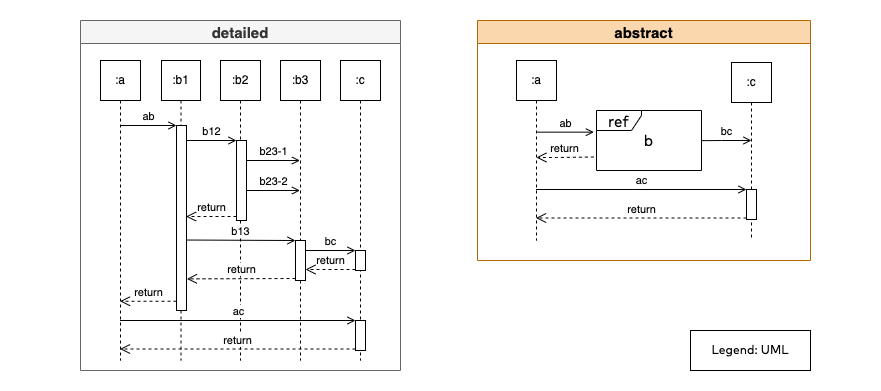

The diagram above was exported from draw.io. Its source (the exported page's mxGraphModel, read from the mxfile embedded in the PNG):
<mxGraphModel dx="2760" dy="997" grid="1" gridSize="10" guides="1" tooltips="1" connect="1" arrows="1" fold="1" page="1" pageScale="1" pageWidth="827" pageHeight="1169" math="0" shadow="0">
  <root>
    <mxCell id="0" />
    <mxCell id="1" parent="0" />
    <mxCell id="akd8dxss42b1yA9a4nQe-1" value="" style="rounded=0;whiteSpace=wrap;html=1;strokeColor=none;" parent="1" vertex="1">
      <mxGeometry x="-950" y="70" width="880" height="390" as="geometry" />
    </mxCell>
    <mxCell id="akd8dxss42b1yA9a4nQe-22" value="abstract" style="swimlane;rounded=0;fillColor=#fad7ac;strokeColor=#b46504;fontSize=15;" parent="1" vertex="1">
      <mxGeometry x="-473" y="90" width="333" height="240" as="geometry" />
    </mxCell>
    <mxCell id="L7G0X1bD0C-iZ5c_Ytzz-63" value=":a" style="shape=umlLifeline;perimeter=lifelinePerimeter;whiteSpace=wrap;html=1;container=1;collapsible=0;recursiveResize=0;outlineConnect=0;" parent="akd8dxss42b1yA9a4nQe-22" vertex="1">
      <mxGeometry x="39" y="40" width="40" height="180" as="geometry" />
    </mxCell>
    <mxCell id="L7G0X1bD0C-iZ5c_Ytzz-74" value=":c" style="shape=umlLifeline;perimeter=lifelinePerimeter;whiteSpace=wrap;html=1;container=1;collapsible=0;recursiveResize=0;outlineConnect=0;" parent="akd8dxss42b1yA9a4nQe-22" vertex="1">
      <mxGeometry x="254" y="42" width="40" height="178" as="geometry" />
    </mxCell>
    <mxCell id="L7G0X1bD0C-iZ5c_Ytzz-75" value="" style="html=1;points=[];perimeter=orthogonalPerimeter;" parent="L7G0X1bD0C-iZ5c_Ytzz-74" vertex="1">
      <mxGeometry x="15" y="127" width="10" height="30" as="geometry" />
    </mxCell>
    <mxCell id="L7G0X1bD0C-iZ5c_Ytzz-79" value="return" style="html=1;verticalAlign=bottom;endArrow=open;dashed=1;endSize=8;rounded=0;exitX=-0.025;exitY=0.775;exitDx=0;exitDy=0;exitPerimeter=0;" parent="akd8dxss42b1yA9a4nQe-22" source="L7G0X1bD0C-iZ5c_Ytzz-86" edge="1">
      <mxGeometry relative="1" as="geometry">
        <mxPoint x="58.893939393939036" y="137" as="targetPoint" />
        <mxPoint x="99" y="137" as="sourcePoint" />
        <Array as="points">
          <mxPoint x="79" y="137" />
        </Array>
      </mxGeometry>
    </mxCell>
    <mxCell id="L7G0X1bD0C-iZ5c_Ytzz-83" value="ac" style="html=1;verticalAlign=bottom;endArrow=open;entryX=0;entryY=0;rounded=0;endFill=0;" parent="akd8dxss42b1yA9a4nQe-22" source="L7G0X1bD0C-iZ5c_Ytzz-63" target="L7G0X1bD0C-iZ5c_Ytzz-75" edge="1">
      <mxGeometry relative="1" as="geometry">
        <mxPoint x="59.07446808510667" y="302" as="sourcePoint" />
      </mxGeometry>
    </mxCell>
    <mxCell id="L7G0X1bD0C-iZ5c_Ytzz-84" value="return" style="html=1;verticalAlign=bottom;endArrow=open;dashed=1;endSize=8;exitX=0;exitY=0.95;rounded=0;" parent="akd8dxss42b1yA9a4nQe-22" source="L7G0X1bD0C-iZ5c_Ytzz-75" target="L7G0X1bD0C-iZ5c_Ytzz-63" edge="1">
      <mxGeometry relative="1" as="geometry">
        <mxPoint x="59.07446808510667" y="330.5" as="targetPoint" />
      </mxGeometry>
    </mxCell>
    <mxCell id="L7G0X1bD0C-iZ5c_Ytzz-88" value="" style="group;fontFamily=Mark Pro;fontSize=10;" parent="akd8dxss42b1yA9a4nQe-22" vertex="1" connectable="0">
      <mxGeometry x="119" y="90" width="105" height="60" as="geometry" />
    </mxCell>
    <mxCell id="L7G0X1bD0C-iZ5c_Ytzz-86" value="&lt;font face=&quot;Mark Pro&quot; style=&quot;font-size: 15px&quot;&gt;ref&lt;/font&gt;" style="shape=umlFrame;whiteSpace=wrap;html=1;fontSize=18;width=45;height=20;" parent="L7G0X1bD0C-iZ5c_Ytzz-88" vertex="1">
      <mxGeometry width="105" height="60" as="geometry" />
    </mxCell>
    <mxCell id="L7G0X1bD0C-iZ5c_Ytzz-87" value="&lt;font style=&quot;font-size: 15px&quot;&gt;b&lt;/font&gt;" style="text;html=1;strokeColor=none;fillColor=none;align=center;verticalAlign=middle;whiteSpace=wrap;rounded=0;fontFamily=Mark Pro;fontSize=14;fontStyle=0" parent="L7G0X1bD0C-iZ5c_Ytzz-88" vertex="1">
      <mxGeometry x="20" y="15" width="65" height="30" as="geometry" />
    </mxCell>
    <mxCell id="L7G0X1bD0C-iZ5c_Ytzz-66" value="ab" style="html=1;verticalAlign=bottom;endArrow=open;rounded=0;endFill=0;entryX=-0.025;entryY=0.361;entryDx=0;entryDy=0;entryPerimeter=0;" parent="akd8dxss42b1yA9a4nQe-22" source="L7G0X1bD0C-iZ5c_Ytzz-63" target="L7G0X1bD0C-iZ5c_Ytzz-86" edge="1">
      <mxGeometry relative="1" as="geometry">
        <mxPoint x="-31" y="150" as="sourcePoint" />
        <mxPoint x="-21" y="70" as="targetPoint" />
      </mxGeometry>
    </mxCell>
    <mxCell id="L7G0X1bD0C-iZ5c_Ytzz-77" value="bc" style="html=1;verticalAlign=bottom;endArrow=open;rounded=0;endFill=0;exitX=1.002;exitY=0.503;exitDx=0;exitDy=0;exitPerimeter=0;" parent="akd8dxss42b1yA9a4nQe-22" source="L7G0X1bD0C-iZ5c_Ytzz-86" edge="1">
      <mxGeometry relative="1" as="geometry">
        <mxPoint x="229" y="120" as="sourcePoint" />
        <mxPoint x="274" y="120" as="targetPoint" />
        <Array as="points">
          <mxPoint x="244" y="120" />
        </Array>
      </mxGeometry>
    </mxCell>
    <mxCell id="L7G0X1bD0C-iZ5c_Ytzz-85" value="" style="group" parent="1" vertex="1" connectable="0">
      <mxGeometry x="-870" y="90" width="320" height="350" as="geometry" />
    </mxCell>
    <mxCell id="akd8dxss42b1yA9a4nQe-3" value="detailed" style="swimlane;rounded=0;fillColor=#f5f5f5;fontColor=#333333;strokeColor=#666666;fontSize=15;" parent="L7G0X1bD0C-iZ5c_Ytzz-85" vertex="1">
      <mxGeometry width="320" height="350" as="geometry" />
    </mxCell>
    <mxCell id="L7G0X1bD0C-iZ5c_Ytzz-1" value=":a" style="shape=umlLifeline;perimeter=lifelinePerimeter;whiteSpace=wrap;html=1;container=1;collapsible=0;recursiveResize=0;outlineConnect=0;" parent="L7G0X1bD0C-iZ5c_Ytzz-85" vertex="1">
      <mxGeometry x="20" y="40" width="40" height="300" as="geometry" />
    </mxCell>
    <mxCell id="L7G0X1bD0C-iZ5c_Ytzz-2" value=":b1" style="shape=umlLifeline;perimeter=lifelinePerimeter;whiteSpace=wrap;html=1;container=1;collapsible=0;recursiveResize=0;outlineConnect=0;" parent="L7G0X1bD0C-iZ5c_Ytzz-85" vertex="1">
      <mxGeometry x="81" y="40" width="39" height="300" as="geometry" />
    </mxCell>
    <mxCell id="L7G0X1bD0C-iZ5c_Ytzz-29" value="" style="html=1;points=[];perimeter=orthogonalPerimeter;" parent="L7G0X1bD0C-iZ5c_Ytzz-2" vertex="1">
      <mxGeometry x="15" y="65" width="10" height="185" as="geometry" />
    </mxCell>
    <mxCell id="L7G0X1bD0C-iZ5c_Ytzz-30" value="ab" style="html=1;verticalAlign=bottom;endArrow=open;entryX=0;entryY=0;rounded=0;endFill=0;" parent="L7G0X1bD0C-iZ5c_Ytzz-2" target="L7G0X1bD0C-iZ5c_Ytzz-29" edge="1">
      <mxGeometry relative="1" as="geometry">
        <mxPoint x="-41" y="65" as="sourcePoint" />
      </mxGeometry>
    </mxCell>
    <mxCell id="L7G0X1bD0C-iZ5c_Ytzz-3" value=":b2" style="shape=umlLifeline;perimeter=lifelinePerimeter;whiteSpace=wrap;html=1;container=1;collapsible=0;recursiveResize=0;outlineConnect=0;" parent="L7G0X1bD0C-iZ5c_Ytzz-85" vertex="1">
      <mxGeometry x="140" y="40" width="40" height="300" as="geometry" />
    </mxCell>
    <mxCell id="L7G0X1bD0C-iZ5c_Ytzz-32" value="" style="html=1;points=[];perimeter=orthogonalPerimeter;" parent="L7G0X1bD0C-iZ5c_Ytzz-3" vertex="1">
      <mxGeometry x="16" y="80" width="10" height="80" as="geometry" />
    </mxCell>
    <mxCell id="L7G0X1bD0C-iZ5c_Ytzz-33" value="b12" style="html=1;verticalAlign=bottom;endArrow=open;entryX=0;entryY=0;rounded=0;endFill=0;" parent="L7G0X1bD0C-iZ5c_Ytzz-3" target="L7G0X1bD0C-iZ5c_Ytzz-32" edge="1">
      <mxGeometry relative="1" as="geometry">
        <mxPoint x="-34" y="80" as="sourcePoint" />
      </mxGeometry>
    </mxCell>
    <mxCell id="L7G0X1bD0C-iZ5c_Ytzz-23" value="b23-1" style="html=1;verticalAlign=bottom;startArrow=none;startFill=0;endArrow=open;startSize=8;rounded=0;endFill=0;" parent="L7G0X1bD0C-iZ5c_Ytzz-3" target="L7G0X1bD0C-iZ5c_Ytzz-4" edge="1">
      <mxGeometry width="60" relative="1" as="geometry">
        <mxPoint x="26" y="100" as="sourcePoint" />
        <mxPoint x="86" y="100" as="targetPoint" />
      </mxGeometry>
    </mxCell>
    <mxCell id="L7G0X1bD0C-iZ5c_Ytzz-24" value="b23-2" style="html=1;verticalAlign=bottom;startArrow=none;startFill=0;endArrow=open;startSize=8;rounded=0;endFill=0;" parent="L7G0X1bD0C-iZ5c_Ytzz-3" target="L7G0X1bD0C-iZ5c_Ytzz-4" edge="1">
      <mxGeometry width="60" relative="1" as="geometry">
        <mxPoint x="26" y="130" as="sourcePoint" />
        <mxPoint x="86" y="130" as="targetPoint" />
      </mxGeometry>
    </mxCell>
    <mxCell id="L7G0X1bD0C-iZ5c_Ytzz-4" value=":b3" style="shape=umlLifeline;perimeter=lifelinePerimeter;whiteSpace=wrap;html=1;container=1;collapsible=0;recursiveResize=0;outlineConnect=0;" parent="L7G0X1bD0C-iZ5c_Ytzz-85" vertex="1">
      <mxGeometry x="200" y="40" width="40" height="300" as="geometry" />
    </mxCell>
    <mxCell id="L7G0X1bD0C-iZ5c_Ytzz-35" value="" style="html=1;points=[];perimeter=orthogonalPerimeter;" parent="L7G0X1bD0C-iZ5c_Ytzz-4" vertex="1">
      <mxGeometry x="15" y="180" width="10" height="40" as="geometry" />
    </mxCell>
    <mxCell id="L7G0X1bD0C-iZ5c_Ytzz-5" value=":c" style="shape=umlLifeline;perimeter=lifelinePerimeter;whiteSpace=wrap;html=1;container=1;collapsible=0;recursiveResize=0;outlineConnect=0;" parent="L7G0X1bD0C-iZ5c_Ytzz-85" vertex="1">
      <mxGeometry x="260" y="40" width="40" height="300" as="geometry" />
    </mxCell>
    <mxCell id="L7G0X1bD0C-iZ5c_Ytzz-38" value="" style="html=1;points=[];perimeter=orthogonalPerimeter;" parent="L7G0X1bD0C-iZ5c_Ytzz-5" vertex="1">
      <mxGeometry x="15" y="260" width="10" height="30" as="geometry" />
    </mxCell>
    <mxCell id="L7G0X1bD0C-iZ5c_Ytzz-60" value="" style="html=1;points=[];perimeter=orthogonalPerimeter;" parent="L7G0X1bD0C-iZ5c_Ytzz-5" vertex="1">
      <mxGeometry x="15" y="190" width="10" height="20" as="geometry" />
    </mxCell>
    <mxCell id="L7G0X1bD0C-iZ5c_Ytzz-61" value="bc" style="html=1;verticalAlign=bottom;endArrow=open;entryX=0;entryY=0;rounded=0;endFill=0;" parent="L7G0X1bD0C-iZ5c_Ytzz-5" target="L7G0X1bD0C-iZ5c_Ytzz-60" edge="1">
      <mxGeometry relative="1" as="geometry">
        <mxPoint x="-35" y="190" as="sourcePoint" />
      </mxGeometry>
    </mxCell>
    <mxCell id="L7G0X1bD0C-iZ5c_Ytzz-62" value="return" style="html=1;verticalAlign=bottom;endArrow=open;dashed=1;endSize=8;exitX=0;exitY=0.95;rounded=0;" parent="L7G0X1bD0C-iZ5c_Ytzz-5" source="L7G0X1bD0C-iZ5c_Ytzz-60" edge="1">
      <mxGeometry relative="1" as="geometry">
        <mxPoint x="-35" y="209" as="targetPoint" />
      </mxGeometry>
    </mxCell>
    <mxCell id="L7G0X1bD0C-iZ5c_Ytzz-31" value="return" style="html=1;verticalAlign=bottom;endArrow=open;dashed=1;endSize=8;exitX=0;exitY=0.95;rounded=0;" parent="L7G0X1bD0C-iZ5c_Ytzz-85" source="L7G0X1bD0C-iZ5c_Ytzz-29" target="L7G0X1bD0C-iZ5c_Ytzz-1" edge="1">
      <mxGeometry relative="1" as="geometry">
        <mxPoint x="40" y="181" as="targetPoint" />
      </mxGeometry>
    </mxCell>
    <mxCell id="L7G0X1bD0C-iZ5c_Ytzz-34" value="return" style="html=1;verticalAlign=bottom;endArrow=open;dashed=1;endSize=8;exitX=0;exitY=0.95;rounded=0;entryX=0.957;entryY=0.492;entryDx=0;entryDy=0;entryPerimeter=0;" parent="L7G0X1bD0C-iZ5c_Ytzz-85" source="L7G0X1bD0C-iZ5c_Ytzz-32" target="L7G0X1bD0C-iZ5c_Ytzz-29" edge="1">
      <mxGeometry relative="1" as="geometry">
        <mxPoint x="106" y="196" as="targetPoint" />
      </mxGeometry>
    </mxCell>
    <mxCell id="L7G0X1bD0C-iZ5c_Ytzz-36" value="b13" style="html=1;verticalAlign=bottom;endArrow=open;entryX=0;entryY=0;rounded=0;exitX=1.039;exitY=0.619;exitDx=0;exitDy=0;exitPerimeter=0;endFill=0;" parent="L7G0X1bD0C-iZ5c_Ytzz-85" source="L7G0X1bD0C-iZ5c_Ytzz-29" target="L7G0X1bD0C-iZ5c_Ytzz-35" edge="1">
      <mxGeometry relative="1" as="geometry">
        <mxPoint x="110" y="220" as="sourcePoint" />
      </mxGeometry>
    </mxCell>
    <mxCell id="L7G0X1bD0C-iZ5c_Ytzz-37" value="return" style="html=1;verticalAlign=bottom;endArrow=open;dashed=1;endSize=8;exitX=0;exitY=0.95;rounded=0;entryX=1.039;entryY=0.829;entryDx=0;entryDy=0;entryPerimeter=0;" parent="L7G0X1bD0C-iZ5c_Ytzz-85" source="L7G0X1bD0C-iZ5c_Ytzz-35" target="L7G0X1bD0C-iZ5c_Ytzz-29" edge="1">
      <mxGeometry relative="1" as="geometry">
        <mxPoint x="110" y="258" as="targetPoint" />
      </mxGeometry>
    </mxCell>
    <mxCell id="L7G0X1bD0C-iZ5c_Ytzz-39" value="ac" style="html=1;verticalAlign=bottom;endArrow=open;entryX=0;entryY=0;rounded=0;endFill=0;" parent="L7G0X1bD0C-iZ5c_Ytzz-85" source="L7G0X1bD0C-iZ5c_Ytzz-1" target="L7G0X1bD0C-iZ5c_Ytzz-38" edge="1">
      <mxGeometry relative="1" as="geometry">
        <mxPoint x="205" y="300" as="sourcePoint" />
      </mxGeometry>
    </mxCell>
    <mxCell id="L7G0X1bD0C-iZ5c_Ytzz-40" value="return" style="html=1;verticalAlign=bottom;endArrow=open;dashed=1;endSize=8;exitX=0;exitY=0.95;rounded=0;" parent="L7G0X1bD0C-iZ5c_Ytzz-85" source="L7G0X1bD0C-iZ5c_Ytzz-38" target="L7G0X1bD0C-iZ5c_Ytzz-1" edge="1">
      <mxGeometry relative="1" as="geometry">
        <mxPoint x="205" y="376" as="targetPoint" />
      </mxGeometry>
    </mxCell>
    <mxCell id="y3P6CANU-C4C0o4NKX26-6" value="&lt;span style=&quot;font-family: &amp;#34;mark pro&amp;#34;&quot;&gt;Legend: UML&lt;/span&gt;" style="rounded=0;whiteSpace=wrap;html=1;" parent="1" vertex="1">
      <mxGeometry x="-260" y="400" width="120" height="40" as="geometry" />
    </mxCell>
  </root>
</mxGraphModel>